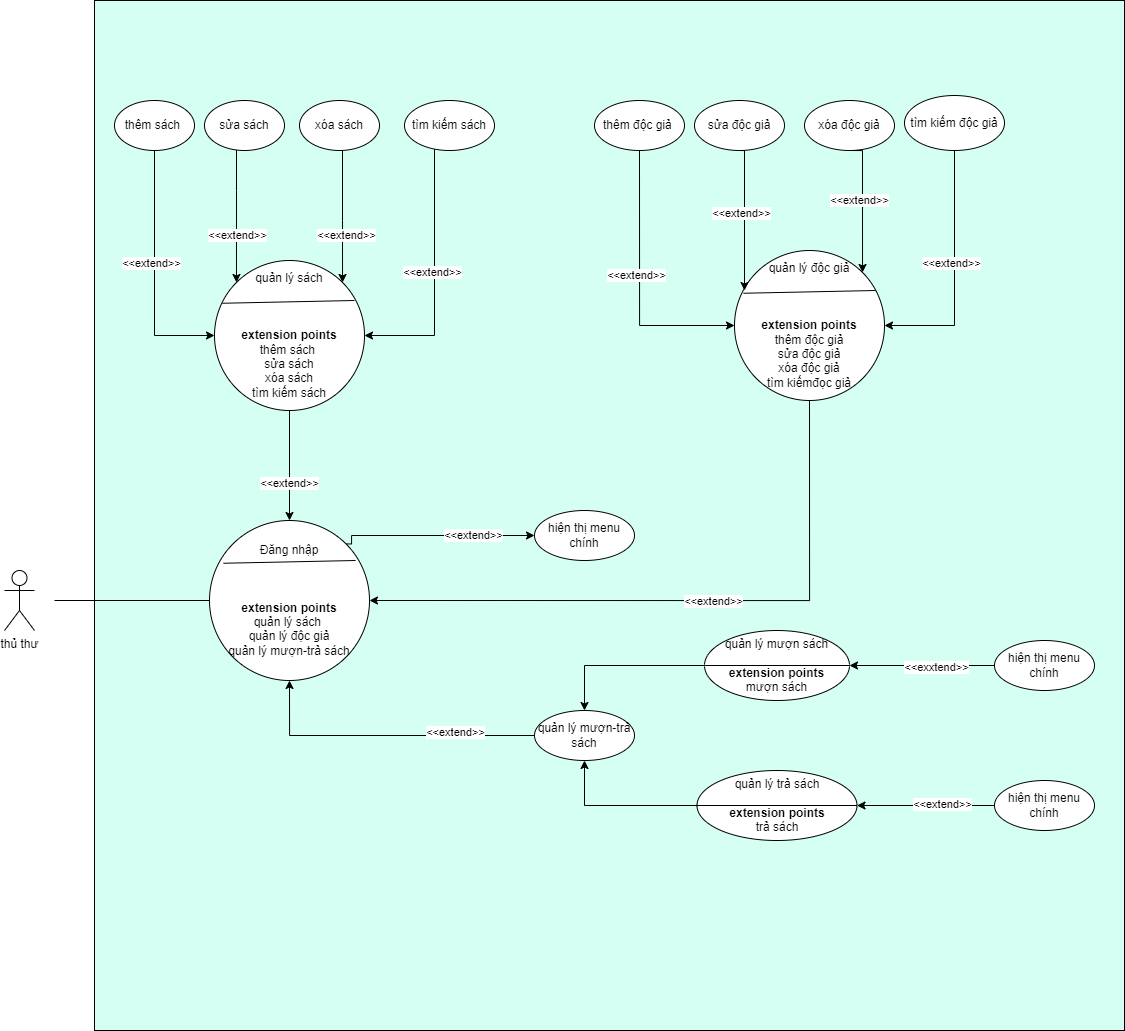

The diagram above was exported from draw.io. Its source (the exported page's mxGraphModel, read from the mxfile embedded in the PNG):
<mxGraphModel dx="1966" dy="1929" grid="1" gridSize="10" guides="1" tooltips="1" connect="1" arrows="1" fold="1" page="1" pageScale="1" pageWidth="850" pageHeight="1100" math="0" shadow="0">
  <root>
    <mxCell id="0" />
    <mxCell id="1" parent="0" />
    <mxCell id="00mtL7UkFipBT8CFXX_x-1" value="thủ thư" style="shape=umlActor;verticalLabelPosition=bottom;verticalAlign=top;html=1;outlineConnect=0;" vertex="1" parent="1">
      <mxGeometry x="130" y="430" width="30" height="60" as="geometry" />
    </mxCell>
    <mxCell id="00mtL7UkFipBT8CFXX_x-2" value="" style="whiteSpace=wrap;html=1;aspect=fixed;fillColor=#D6FFF4;" vertex="1" parent="1">
      <mxGeometry x="220" y="-140" width="1030" height="1030" as="geometry" />
    </mxCell>
    <mxCell id="00mtL7UkFipBT8CFXX_x-21" style="edgeStyle=orthogonalEdgeStyle;rounded=0;orthogonalLoop=1;jettySize=auto;html=1;exitX=0.5;exitY=1;exitDx=0;exitDy=0;entryX=0;entryY=0.5;entryDx=0;entryDy=0;" edge="1" parent="1" source="00mtL7UkFipBT8CFXX_x-4" target="00mtL7UkFipBT8CFXX_x-12">
      <mxGeometry relative="1" as="geometry" />
    </mxCell>
    <mxCell id="00mtL7UkFipBT8CFXX_x-22" value="&amp;lt;&amp;lt;extend&amp;gt;&amp;gt;" style="edgeLabel;html=1;align=center;verticalAlign=middle;resizable=0;points=[];" vertex="1" connectable="0" parent="00mtL7UkFipBT8CFXX_x-21">
      <mxGeometry x="-0.0907" y="-4" relative="1" as="geometry">
        <mxPoint y="1" as="offset" />
      </mxGeometry>
    </mxCell>
    <mxCell id="00mtL7UkFipBT8CFXX_x-4" value="thêm sách&amp;nbsp;" style="ellipse;whiteSpace=wrap;html=1;" vertex="1" parent="1">
      <mxGeometry x="240" y="-40" width="80" height="50" as="geometry" />
    </mxCell>
    <mxCell id="00mtL7UkFipBT8CFXX_x-24" style="edgeStyle=orthogonalEdgeStyle;rounded=0;orthogonalLoop=1;jettySize=auto;html=1;entryX=0;entryY=0;entryDx=0;entryDy=0;" edge="1" parent="1" source="00mtL7UkFipBT8CFXX_x-5" target="00mtL7UkFipBT8CFXX_x-12">
      <mxGeometry relative="1" as="geometry">
        <Array as="points">
          <mxPoint x="362" y="50" />
          <mxPoint x="362" y="50" />
        </Array>
      </mxGeometry>
    </mxCell>
    <mxCell id="00mtL7UkFipBT8CFXX_x-25" value="&amp;lt;&amp;lt;extend&amp;gt;&amp;gt;" style="edgeLabel;html=1;align=center;verticalAlign=middle;resizable=0;points=[];" vertex="1" connectable="0" parent="00mtL7UkFipBT8CFXX_x-24">
      <mxGeometry x="0.2723" relative="1" as="geometry">
        <mxPoint as="offset" />
      </mxGeometry>
    </mxCell>
    <mxCell id="00mtL7UkFipBT8CFXX_x-5" value="sửa sách" style="ellipse;whiteSpace=wrap;html=1;" vertex="1" parent="1">
      <mxGeometry x="330" y="-40" width="80" height="50" as="geometry" />
    </mxCell>
    <mxCell id="00mtL7UkFipBT8CFXX_x-26" style="edgeStyle=orthogonalEdgeStyle;rounded=0;orthogonalLoop=1;jettySize=auto;html=1;entryX=1;entryY=0;entryDx=0;entryDy=0;" edge="1" parent="1" source="00mtL7UkFipBT8CFXX_x-6" target="00mtL7UkFipBT8CFXX_x-12">
      <mxGeometry relative="1" as="geometry">
        <Array as="points">
          <mxPoint x="468" y="80" />
          <mxPoint x="468" y="80" />
        </Array>
      </mxGeometry>
    </mxCell>
    <mxCell id="00mtL7UkFipBT8CFXX_x-27" value="&amp;lt;&amp;lt;extend&amp;gt;&amp;gt;" style="edgeLabel;html=1;align=center;verticalAlign=middle;resizable=0;points=[];" vertex="1" connectable="0" parent="00mtL7UkFipBT8CFXX_x-26">
      <mxGeometry x="0.27" y="3" relative="1" as="geometry">
        <mxPoint y="1" as="offset" />
      </mxGeometry>
    </mxCell>
    <mxCell id="00mtL7UkFipBT8CFXX_x-6" value="xóa sách" style="ellipse;whiteSpace=wrap;html=1;" vertex="1" parent="1">
      <mxGeometry x="425" y="-40" width="80" height="50" as="geometry" />
    </mxCell>
    <mxCell id="00mtL7UkFipBT8CFXX_x-28" style="edgeStyle=orthogonalEdgeStyle;rounded=0;orthogonalLoop=1;jettySize=auto;html=1;entryX=1;entryY=0.5;entryDx=0;entryDy=0;" edge="1" parent="1" source="00mtL7UkFipBT8CFXX_x-7" target="00mtL7UkFipBT8CFXX_x-12">
      <mxGeometry relative="1" as="geometry">
        <Array as="points">
          <mxPoint x="560" y="195" />
        </Array>
      </mxGeometry>
    </mxCell>
    <mxCell id="00mtL7UkFipBT8CFXX_x-29" value="&amp;lt;&amp;lt;extend&amp;gt;&amp;gt;" style="edgeLabel;html=1;align=center;verticalAlign=middle;resizable=0;points=[];" vertex="1" connectable="0" parent="00mtL7UkFipBT8CFXX_x-28">
      <mxGeometry x="-0.0475" y="-3" relative="1" as="geometry">
        <mxPoint y="1" as="offset" />
      </mxGeometry>
    </mxCell>
    <mxCell id="00mtL7UkFipBT8CFXX_x-7" value="tìm kiếm sách" style="ellipse;whiteSpace=wrap;html=1;" vertex="1" parent="1">
      <mxGeometry x="530" y="-40" width="90" height="50" as="geometry" />
    </mxCell>
    <mxCell id="00mtL7UkFipBT8CFXX_x-12" value="quản lý sách&lt;br&gt;&lt;br&gt;&lt;br&gt;&lt;br&gt;&lt;b&gt;extension points&lt;/b&gt;&lt;br&gt;thêm sách&amp;nbsp;&lt;br&gt;sửa sách&lt;br&gt;xóa sách&lt;br&gt;tìm kiếm sách" style="ellipse;whiteSpace=wrap;html=1;aspect=fixed;" vertex="1" parent="1">
      <mxGeometry x="340" y="120" width="150" height="150" as="geometry" />
    </mxCell>
    <mxCell id="00mtL7UkFipBT8CFXX_x-15" value="" style="endArrow=none;html=1;rounded=0;exitX=0.052;exitY=0.285;exitDx=0;exitDy=0;exitPerimeter=0;" edge="1" parent="1" source="00mtL7UkFipBT8CFXX_x-12">
      <mxGeometry width="50" height="50" relative="1" as="geometry">
        <mxPoint x="870" y="230" as="sourcePoint" />
        <mxPoint x="480" y="160" as="targetPoint" />
      </mxGeometry>
    </mxCell>
    <mxCell id="00mtL7UkFipBT8CFXX_x-30" value="thêm độc giả&amp;nbsp;" style="ellipse;whiteSpace=wrap;html=1;" vertex="1" parent="1">
      <mxGeometry x="720" y="-40" width="90" height="50" as="geometry" />
    </mxCell>
    <mxCell id="00mtL7UkFipBT8CFXX_x-31" value="sửa độc giả" style="ellipse;whiteSpace=wrap;html=1;" vertex="1" parent="1">
      <mxGeometry x="820" y="-40" width="90" height="50" as="geometry" />
    </mxCell>
    <mxCell id="00mtL7UkFipBT8CFXX_x-32" value="xóa độc giả" style="ellipse;whiteSpace=wrap;html=1;" vertex="1" parent="1">
      <mxGeometry x="930" y="-40" width="90" height="50" as="geometry" />
    </mxCell>
    <mxCell id="00mtL7UkFipBT8CFXX_x-33" value="tìm kiếm độc giả" style="ellipse;whiteSpace=wrap;html=1;" vertex="1" parent="1">
      <mxGeometry x="1030" y="-45" width="100" height="55" as="geometry" />
    </mxCell>
    <mxCell id="00mtL7UkFipBT8CFXX_x-54" style="edgeStyle=orthogonalEdgeStyle;rounded=0;orthogonalLoop=1;jettySize=auto;html=1;exitX=0.5;exitY=1;exitDx=0;exitDy=0;entryX=1;entryY=0.5;entryDx=0;entryDy=0;" edge="1" parent="1" source="00mtL7UkFipBT8CFXX_x-35" target="00mtL7UkFipBT8CFXX_x-49">
      <mxGeometry relative="1" as="geometry" />
    </mxCell>
    <mxCell id="00mtL7UkFipBT8CFXX_x-55" value="&amp;lt;&amp;lt;extend&amp;gt;&amp;gt;" style="edgeLabel;html=1;align=center;verticalAlign=middle;resizable=0;points=[];" vertex="1" connectable="0" parent="00mtL7UkFipBT8CFXX_x-54">
      <mxGeometry x="-0.0711" relative="1" as="geometry">
        <mxPoint as="offset" />
      </mxGeometry>
    </mxCell>
    <mxCell id="00mtL7UkFipBT8CFXX_x-35" value="quản lý độc giả&lt;br&gt;&lt;br&gt;&lt;br&gt;&lt;br&gt;&lt;b&gt;extension points&lt;/b&gt;&lt;br&gt;thêm độc giả&lt;br&gt;sửa độc giả&lt;br&gt;xóa độc giả&lt;br&gt;tìm kiếmđọc giả" style="ellipse;whiteSpace=wrap;html=1;aspect=fixed;" vertex="1" parent="1">
      <mxGeometry x="860" y="110" width="150" height="150" as="geometry" />
    </mxCell>
    <mxCell id="00mtL7UkFipBT8CFXX_x-36" value="" style="endArrow=none;html=1;rounded=0;exitX=0.052;exitY=0.285;exitDx=0;exitDy=0;exitPerimeter=0;" edge="1" parent="1">
      <mxGeometry width="50" height="50" relative="1" as="geometry">
        <mxPoint x="868.9000000000002" y="152.75" as="sourcePoint" />
        <mxPoint x="1001.1" y="150" as="targetPoint" />
      </mxGeometry>
    </mxCell>
    <mxCell id="00mtL7UkFipBT8CFXX_x-37" style="edgeStyle=orthogonalEdgeStyle;rounded=0;orthogonalLoop=1;jettySize=auto;html=1;exitX=0.5;exitY=1;exitDx=0;exitDy=0;entryX=0;entryY=0.5;entryDx=0;entryDy=0;" edge="1" parent="1" source="00mtL7UkFipBT8CFXX_x-30" target="00mtL7UkFipBT8CFXX_x-35">
      <mxGeometry relative="1" as="geometry">
        <mxPoint x="290" y="20.000000000000227" as="sourcePoint" />
        <mxPoint x="350.00000000000045" y="205" as="targetPoint" />
      </mxGeometry>
    </mxCell>
    <mxCell id="00mtL7UkFipBT8CFXX_x-38" value="&amp;lt;&amp;lt;extend&amp;gt;&amp;gt;" style="edgeLabel;html=1;align=center;verticalAlign=middle;resizable=0;points=[];" vertex="1" connectable="0" parent="00mtL7UkFipBT8CFXX_x-37">
      <mxGeometry x="-0.0907" y="-4" relative="1" as="geometry">
        <mxPoint y="1" as="offset" />
      </mxGeometry>
    </mxCell>
    <mxCell id="00mtL7UkFipBT8CFXX_x-39" style="edgeStyle=orthogonalEdgeStyle;rounded=0;orthogonalLoop=1;jettySize=auto;html=1;exitX=0.5;exitY=1;exitDx=0;exitDy=0;" edge="1" parent="1" source="00mtL7UkFipBT8CFXX_x-31">
      <mxGeometry relative="1" as="geometry">
        <mxPoint x="775" y="20.000000000000227" as="sourcePoint" />
        <mxPoint x="870" y="150" as="targetPoint" />
        <Array as="points">
          <mxPoint x="870" y="10" />
        </Array>
      </mxGeometry>
    </mxCell>
    <mxCell id="00mtL7UkFipBT8CFXX_x-40" value="&amp;lt;&amp;lt;extend&amp;gt;&amp;gt;" style="edgeLabel;html=1;align=center;verticalAlign=middle;resizable=0;points=[];" vertex="1" connectable="0" parent="00mtL7UkFipBT8CFXX_x-39">
      <mxGeometry x="-0.0907" y="-4" relative="1" as="geometry">
        <mxPoint y="1" as="offset" />
      </mxGeometry>
    </mxCell>
    <mxCell id="00mtL7UkFipBT8CFXX_x-43" style="edgeStyle=orthogonalEdgeStyle;rounded=0;orthogonalLoop=1;jettySize=auto;html=1;exitX=0.5;exitY=1;exitDx=0;exitDy=0;fontStyle=1;entryX=1;entryY=0;entryDx=0;entryDy=0;" edge="1" parent="1" source="00mtL7UkFipBT8CFXX_x-32" target="00mtL7UkFipBT8CFXX_x-35">
      <mxGeometry relative="1" as="geometry">
        <mxPoint x="885" y="30.000000000000227" as="sourcePoint" />
        <mxPoint x="890" y="170" as="targetPoint" />
        <Array as="points">
          <mxPoint x="988" y="10" />
        </Array>
      </mxGeometry>
    </mxCell>
    <mxCell id="00mtL7UkFipBT8CFXX_x-44" value="&amp;lt;&amp;lt;extend&amp;gt;&amp;gt;" style="edgeLabel;html=1;align=center;verticalAlign=middle;resizable=0;points=[];" vertex="1" connectable="0" parent="00mtL7UkFipBT8CFXX_x-43">
      <mxGeometry x="-0.0907" y="-4" relative="1" as="geometry">
        <mxPoint y="1" as="offset" />
      </mxGeometry>
    </mxCell>
    <mxCell id="00mtL7UkFipBT8CFXX_x-47" style="edgeStyle=orthogonalEdgeStyle;rounded=0;orthogonalLoop=1;jettySize=auto;html=1;exitX=0.5;exitY=1;exitDx=0;exitDy=0;entryX=1;entryY=0.5;entryDx=0;entryDy=0;" edge="1" parent="1" source="00mtL7UkFipBT8CFXX_x-33" target="00mtL7UkFipBT8CFXX_x-35">
      <mxGeometry relative="1" as="geometry">
        <mxPoint x="775" y="20.000000000000227" as="sourcePoint" />
        <mxPoint x="869.999999999995" y="195" as="targetPoint" />
      </mxGeometry>
    </mxCell>
    <mxCell id="00mtL7UkFipBT8CFXX_x-48" value="&amp;lt;&amp;lt;extend&amp;gt;&amp;gt;" style="edgeLabel;html=1;align=center;verticalAlign=middle;resizable=0;points=[];" vertex="1" connectable="0" parent="00mtL7UkFipBT8CFXX_x-47">
      <mxGeometry x="-0.0907" y="-4" relative="1" as="geometry">
        <mxPoint y="1" as="offset" />
      </mxGeometry>
    </mxCell>
    <mxCell id="00mtL7UkFipBT8CFXX_x-52" style="edgeStyle=orthogonalEdgeStyle;rounded=0;orthogonalLoop=1;jettySize=auto;html=1;exitX=1;exitY=0;exitDx=0;exitDy=0;entryX=0;entryY=0.5;entryDx=0;entryDy=0;" edge="1" parent="1" source="00mtL7UkFipBT8CFXX_x-49" target="00mtL7UkFipBT8CFXX_x-51">
      <mxGeometry relative="1" as="geometry">
        <Array as="points">
          <mxPoint x="477" y="395" />
        </Array>
      </mxGeometry>
    </mxCell>
    <mxCell id="00mtL7UkFipBT8CFXX_x-53" value="&amp;lt;&amp;lt;extend&amp;gt;&amp;gt;" style="edgeLabel;html=1;align=center;verticalAlign=middle;resizable=0;points=[];" vertex="1" connectable="0" parent="00mtL7UkFipBT8CFXX_x-52">
      <mxGeometry x="0.376" y="1" relative="1" as="geometry">
        <mxPoint as="offset" />
      </mxGeometry>
    </mxCell>
    <mxCell id="00mtL7UkFipBT8CFXX_x-49" value="Đăng nhập&lt;br&gt;&lt;br&gt;&lt;br&gt;&lt;br&gt;&lt;b&gt;extension points&lt;/b&gt;&lt;br&gt;quản lý sách&amp;nbsp;&lt;br&gt;quản lý độc giả&lt;br&gt;quản lý mượn-trả sách&lt;br&gt;" style="ellipse;whiteSpace=wrap;html=1;aspect=fixed;" vertex="1" parent="1">
      <mxGeometry x="335" y="380" width="160" height="160" as="geometry" />
    </mxCell>
    <mxCell id="00mtL7UkFipBT8CFXX_x-50" value="" style="endArrow=none;html=1;rounded=0;exitX=0.052;exitY=0.285;exitDx=0;exitDy=0;exitPerimeter=0;" edge="1" parent="1">
      <mxGeometry width="50" height="50" relative="1" as="geometry">
        <mxPoint x="348.9000000000002" y="422.75" as="sourcePoint" />
        <mxPoint x="481.1" y="420" as="targetPoint" />
      </mxGeometry>
    </mxCell>
    <mxCell id="00mtL7UkFipBT8CFXX_x-51" value="hiện thị menu chính" style="ellipse;whiteSpace=wrap;html=1;" vertex="1" parent="1">
      <mxGeometry x="660" y="370" width="100" height="50" as="geometry" />
    </mxCell>
    <mxCell id="00mtL7UkFipBT8CFXX_x-57" style="edgeStyle=orthogonalEdgeStyle;rounded=0;orthogonalLoop=1;jettySize=auto;html=1;exitX=0;exitY=0.5;exitDx=0;exitDy=0;entryX=0.5;entryY=1;entryDx=0;entryDy=0;" edge="1" parent="1" source="00mtL7UkFipBT8CFXX_x-56" target="00mtL7UkFipBT8CFXX_x-49">
      <mxGeometry relative="1" as="geometry" />
    </mxCell>
    <mxCell id="00mtL7UkFipBT8CFXX_x-58" value="&amp;lt;&amp;lt;extend&amp;gt;&amp;gt;" style="edgeLabel;html=1;align=center;verticalAlign=middle;resizable=0;points=[];" vertex="1" connectable="0" parent="00mtL7UkFipBT8CFXX_x-57">
      <mxGeometry x="-0.4691" y="-4" relative="1" as="geometry">
        <mxPoint as="offset" />
      </mxGeometry>
    </mxCell>
    <mxCell id="00mtL7UkFipBT8CFXX_x-56" value="quản lý mượn-trả sách" style="ellipse;whiteSpace=wrap;html=1;" vertex="1" parent="1">
      <mxGeometry x="660" y="570" width="100" height="50" as="geometry" />
    </mxCell>
    <mxCell id="00mtL7UkFipBT8CFXX_x-62" style="edgeStyle=orthogonalEdgeStyle;rounded=0;orthogonalLoop=1;jettySize=auto;html=1;entryX=0.5;entryY=0;entryDx=0;entryDy=0;" edge="1" parent="1" source="00mtL7UkFipBT8CFXX_x-59" target="00mtL7UkFipBT8CFXX_x-56">
      <mxGeometry relative="1" as="geometry" />
    </mxCell>
    <mxCell id="00mtL7UkFipBT8CFXX_x-59" value="quản lý mượn sách&lt;br&gt;&lt;br&gt;&lt;b&gt;extension points&lt;/b&gt;&lt;br&gt;mượn sách" style="shape=lineEllipse;perimeter=ellipsePerimeter;whiteSpace=wrap;html=1;backgroundOutline=1;" vertex="1" parent="1">
      <mxGeometry x="830" y="490" width="145" height="70" as="geometry" />
    </mxCell>
    <mxCell id="00mtL7UkFipBT8CFXX_x-61" style="edgeStyle=orthogonalEdgeStyle;rounded=0;orthogonalLoop=1;jettySize=auto;html=1;entryX=0.5;entryY=1;entryDx=0;entryDy=0;" edge="1" parent="1" source="00mtL7UkFipBT8CFXX_x-60" target="00mtL7UkFipBT8CFXX_x-56">
      <mxGeometry relative="1" as="geometry" />
    </mxCell>
    <mxCell id="00mtL7UkFipBT8CFXX_x-60" value="quản lý trả sách&lt;br&gt;&lt;br&gt;&lt;b&gt;extension points&lt;/b&gt;&lt;br&gt;trả sách" style="shape=lineEllipse;perimeter=ellipsePerimeter;whiteSpace=wrap;html=1;backgroundOutline=1;" vertex="1" parent="1">
      <mxGeometry x="822.5" y="630" width="160" height="70" as="geometry" />
    </mxCell>
    <mxCell id="00mtL7UkFipBT8CFXX_x-65" style="edgeStyle=orthogonalEdgeStyle;rounded=0;orthogonalLoop=1;jettySize=auto;html=1;entryX=1;entryY=0.5;entryDx=0;entryDy=0;" edge="1" parent="1" source="00mtL7UkFipBT8CFXX_x-63" target="00mtL7UkFipBT8CFXX_x-60">
      <mxGeometry relative="1" as="geometry" />
    </mxCell>
    <mxCell id="00mtL7UkFipBT8CFXX_x-66" value="&amp;lt;&amp;lt;extend&amp;gt;&amp;gt;" style="edgeLabel;html=1;align=center;verticalAlign=middle;resizable=0;points=[];" vertex="1" connectable="0" parent="00mtL7UkFipBT8CFXX_x-65">
      <mxGeometry x="-0.2414" y="-2" relative="1" as="geometry">
        <mxPoint as="offset" />
      </mxGeometry>
    </mxCell>
    <mxCell id="00mtL7UkFipBT8CFXX_x-63" value="hiện thị menu chính" style="ellipse;whiteSpace=wrap;html=1;" vertex="1" parent="1">
      <mxGeometry x="1120" y="640" width="100" height="50" as="geometry" />
    </mxCell>
    <mxCell id="00mtL7UkFipBT8CFXX_x-67" style="edgeStyle=orthogonalEdgeStyle;rounded=0;orthogonalLoop=1;jettySize=auto;html=1;exitX=0;exitY=0.5;exitDx=0;exitDy=0;entryX=1;entryY=0.5;entryDx=0;entryDy=0;" edge="1" parent="1" source="00mtL7UkFipBT8CFXX_x-64" target="00mtL7UkFipBT8CFXX_x-59">
      <mxGeometry relative="1" as="geometry" />
    </mxCell>
    <mxCell id="00mtL7UkFipBT8CFXX_x-68" value="&amp;lt;&amp;lt;exxtend&amp;gt;&amp;gt;" style="edgeLabel;html=1;align=center;verticalAlign=middle;resizable=0;points=[];" vertex="1" connectable="0" parent="00mtL7UkFipBT8CFXX_x-67">
      <mxGeometry x="-0.1958" y="1" relative="1" as="geometry">
        <mxPoint as="offset" />
      </mxGeometry>
    </mxCell>
    <mxCell id="00mtL7UkFipBT8CFXX_x-64" value="hiện thị menu chính" style="ellipse;whiteSpace=wrap;html=1;" vertex="1" parent="1">
      <mxGeometry x="1120" y="500" width="100" height="50" as="geometry" />
    </mxCell>
    <mxCell id="00mtL7UkFipBT8CFXX_x-72" value="" style="endArrow=none;html=1;rounded=0;entryX=0;entryY=0.5;entryDx=0;entryDy=0;" edge="1" parent="1" target="00mtL7UkFipBT8CFXX_x-49">
      <mxGeometry width="50" height="50" relative="1" as="geometry">
        <mxPoint x="180" y="460" as="sourcePoint" />
        <mxPoint x="290" y="440" as="targetPoint" />
      </mxGeometry>
    </mxCell>
    <mxCell id="00mtL7UkFipBT8CFXX_x-82" value="" style="endArrow=classic;html=1;rounded=0;entryX=0.5;entryY=0;entryDx=0;entryDy=0;exitX=0.5;exitY=1;exitDx=0;exitDy=0;" edge="1" parent="1" source="00mtL7UkFipBT8CFXX_x-12" target="00mtL7UkFipBT8CFXX_x-49">
      <mxGeometry width="50" height="50" relative="1" as="geometry">
        <mxPoint x="960" y="220" as="sourcePoint" />
        <mxPoint x="1010" y="170" as="targetPoint" />
      </mxGeometry>
    </mxCell>
    <mxCell id="00mtL7UkFipBT8CFXX_x-83" value="&amp;lt;&amp;lt;extend&amp;gt;&amp;gt;" style="edgeLabel;html=1;align=center;verticalAlign=middle;resizable=0;points=[];" vertex="1" connectable="0" parent="00mtL7UkFipBT8CFXX_x-82">
      <mxGeometry x="0.3161" y="-1" relative="1" as="geometry">
        <mxPoint as="offset" />
      </mxGeometry>
    </mxCell>
  </root>
</mxGraphModel>